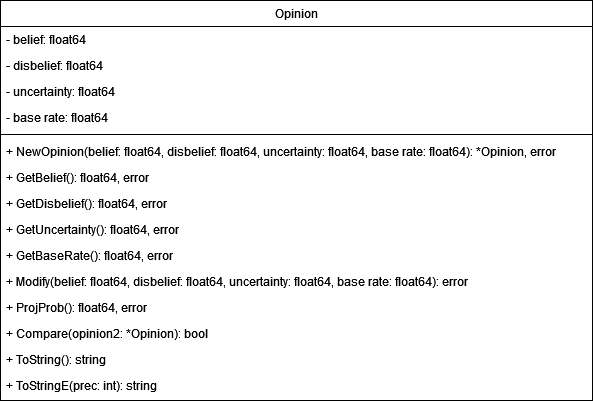

The diagram above was exported from draw.io. Its source (the exported page's mxGraphModel, read from the mxfile embedded in the PNG):
<mxGraphModel dx="2261" dy="907" grid="1" gridSize="10" guides="1" tooltips="1" connect="1" arrows="1" fold="1" page="1" pageScale="1" pageWidth="827" pageHeight="1169" math="0" shadow="0">
  <root>
    <mxCell id="WIyWlLk6GJQsqaUBKTNV-0" />
    <mxCell id="WIyWlLk6GJQsqaUBKTNV-1" parent="WIyWlLk6GJQsqaUBKTNV-0" />
    <mxCell id="iwBAeHxI6iJo_ATfC4m2-6" value="Opinion" style="swimlane;fontStyle=0;align=center;verticalAlign=top;childLayout=stackLayout;horizontal=1;startSize=26;horizontalStack=0;resizeParent=1;resizeLast=0;collapsible=1;marginBottom=0;rounded=0;shadow=0;strokeWidth=1;" parent="WIyWlLk6GJQsqaUBKTNV-1" vertex="1">
      <mxGeometry x="-61" y="340" width="592" height="400" as="geometry">
        <mxRectangle x="550" y="140" width="160" height="26" as="alternateBounds" />
      </mxGeometry>
    </mxCell>
    <mxCell id="iwBAeHxI6iJo_ATfC4m2-7" value="- belief: float64" style="text;align=left;verticalAlign=top;spacingLeft=4;spacingRight=4;overflow=hidden;rotatable=0;points=[[0,0.5],[1,0.5]];portConstraint=eastwest;" parent="iwBAeHxI6iJo_ATfC4m2-6" vertex="1">
      <mxGeometry y="26" width="592" height="26" as="geometry" />
    </mxCell>
    <mxCell id="iwBAeHxI6iJo_ATfC4m2-8" value="- disbelief: float64" style="text;align=left;verticalAlign=top;spacingLeft=4;spacingRight=4;overflow=hidden;rotatable=0;points=[[0,0.5],[1,0.5]];portConstraint=eastwest;rounded=0;shadow=0;html=0;" parent="iwBAeHxI6iJo_ATfC4m2-6" vertex="1">
      <mxGeometry y="52" width="592" height="26" as="geometry" />
    </mxCell>
    <mxCell id="iwBAeHxI6iJo_ATfC4m2-9" value="- uncertainty: float64" style="text;align=left;verticalAlign=top;spacingLeft=4;spacingRight=4;overflow=hidden;rotatable=0;points=[[0,0.5],[1,0.5]];portConstraint=eastwest;rounded=0;shadow=0;html=0;" parent="iwBAeHxI6iJo_ATfC4m2-6" vertex="1">
      <mxGeometry y="78" width="592" height="26" as="geometry" />
    </mxCell>
    <mxCell id="iwBAeHxI6iJo_ATfC4m2-10" value="- base rate: float64" style="text;align=left;verticalAlign=top;spacingLeft=4;spacingRight=4;overflow=hidden;rotatable=0;points=[[0,0.5],[1,0.5]];portConstraint=eastwest;rounded=0;shadow=0;html=0;" parent="iwBAeHxI6iJo_ATfC4m2-6" vertex="1">
      <mxGeometry y="104" width="592" height="26" as="geometry" />
    </mxCell>
    <mxCell id="iwBAeHxI6iJo_ATfC4m2-11" value="" style="line;html=1;strokeWidth=1;align=left;verticalAlign=middle;spacingTop=-1;spacingLeft=3;spacingRight=3;rotatable=0;labelPosition=right;points=[];portConstraint=eastwest;" parent="iwBAeHxI6iJo_ATfC4m2-6" vertex="1">
      <mxGeometry y="130" width="592" height="8" as="geometry" />
    </mxCell>
    <mxCell id="iwBAeHxI6iJo_ATfC4m2-12" value="+ NewOpinion(belief: float64, disbelief: float64, uncertainty: float64, base rate: float64): *Opinion, error " style="text;align=left;verticalAlign=top;spacingLeft=4;spacingRight=4;overflow=hidden;rotatable=0;points=[[0,0.5],[1,0.5]];portConstraint=eastwest;" parent="iwBAeHxI6iJo_ATfC4m2-6" vertex="1">
      <mxGeometry y="138" width="592" height="26" as="geometry" />
    </mxCell>
    <mxCell id="iwBAeHxI6iJo_ATfC4m2-13" value="+ GetBelief(): float64, error" style="text;align=left;verticalAlign=top;spacingLeft=4;spacingRight=4;overflow=hidden;rotatable=0;points=[[0,0.5],[1,0.5]];portConstraint=eastwest;" parent="iwBAeHxI6iJo_ATfC4m2-6" vertex="1">
      <mxGeometry y="164" width="592" height="26" as="geometry" />
    </mxCell>
    <mxCell id="iwBAeHxI6iJo_ATfC4m2-14" value="+ GetDisbelief(): float64, error" style="text;align=left;verticalAlign=top;spacingLeft=4;spacingRight=4;overflow=hidden;rotatable=0;points=[[0,0.5],[1,0.5]];portConstraint=eastwest;" parent="iwBAeHxI6iJo_ATfC4m2-6" vertex="1">
      <mxGeometry y="190" width="592" height="26" as="geometry" />
    </mxCell>
    <mxCell id="iwBAeHxI6iJo_ATfC4m2-15" value="+ GetUncertainty(): float64, error" style="text;align=left;verticalAlign=top;spacingLeft=4;spacingRight=4;overflow=hidden;rotatable=0;points=[[0,0.5],[1,0.5]];portConstraint=eastwest;" parent="iwBAeHxI6iJo_ATfC4m2-6" vertex="1">
      <mxGeometry y="216" width="592" height="26" as="geometry" />
    </mxCell>
    <mxCell id="iwBAeHxI6iJo_ATfC4m2-16" value="+ GetBaseRate(): float64, error" style="text;align=left;verticalAlign=top;spacingLeft=4;spacingRight=4;overflow=hidden;rotatable=0;points=[[0,0.5],[1,0.5]];portConstraint=eastwest;" parent="iwBAeHxI6iJo_ATfC4m2-6" vertex="1">
      <mxGeometry y="242" width="592" height="26" as="geometry" />
    </mxCell>
    <mxCell id="iwBAeHxI6iJo_ATfC4m2-17" value="+ Modify(belief: float64, disbelief: float64, uncertainty: float64, base rate: float64): error " style="text;align=left;verticalAlign=top;spacingLeft=4;spacingRight=4;overflow=hidden;rotatable=0;points=[[0,0.5],[1,0.5]];portConstraint=eastwest;" parent="iwBAeHxI6iJo_ATfC4m2-6" vertex="1">
      <mxGeometry y="268" width="592" height="26" as="geometry" />
    </mxCell>
    <mxCell id="gzR5ezqzjIxDYhnUHUQC-22" value="+ ProjProb(): float64, error " style="text;align=left;verticalAlign=top;spacingLeft=4;spacingRight=4;overflow=hidden;rotatable=0;points=[[0,0.5],[1,0.5]];portConstraint=eastwest;" parent="iwBAeHxI6iJo_ATfC4m2-6" vertex="1">
      <mxGeometry y="294" width="592" height="26" as="geometry" />
    </mxCell>
    <mxCell id="mP43HLIFGsb1WtlI2FAf-0" value="+ Compare(opinion2: *Opinion): bool" style="text;align=left;verticalAlign=top;spacingLeft=4;spacingRight=4;overflow=hidden;rotatable=0;points=[[0,0.5],[1,0.5]];portConstraint=eastwest;" vertex="1" parent="iwBAeHxI6iJo_ATfC4m2-6">
      <mxGeometry y="320" width="592" height="26" as="geometry" />
    </mxCell>
    <mxCell id="iwBAeHxI6iJo_ATfC4m2-18" value="+ ToString(): string" style="text;align=left;verticalAlign=top;spacingLeft=4;spacingRight=4;overflow=hidden;rotatable=0;points=[[0,0.5],[1,0.5]];portConstraint=eastwest;" parent="iwBAeHxI6iJo_ATfC4m2-6" vertex="1">
      <mxGeometry y="346" width="592" height="26" as="geometry" />
    </mxCell>
    <mxCell id="iwBAeHxI6iJo_ATfC4m2-19" value="+ ToStringE(prec: int): string" style="text;align=left;verticalAlign=top;spacingLeft=4;spacingRight=4;overflow=hidden;rotatable=0;points=[[0,0.5],[1,0.5]];portConstraint=eastwest;" parent="iwBAeHxI6iJo_ATfC4m2-6" vertex="1">
      <mxGeometry y="372" width="592" height="26" as="geometry" />
    </mxCell>
  </root>
</mxGraphModel>